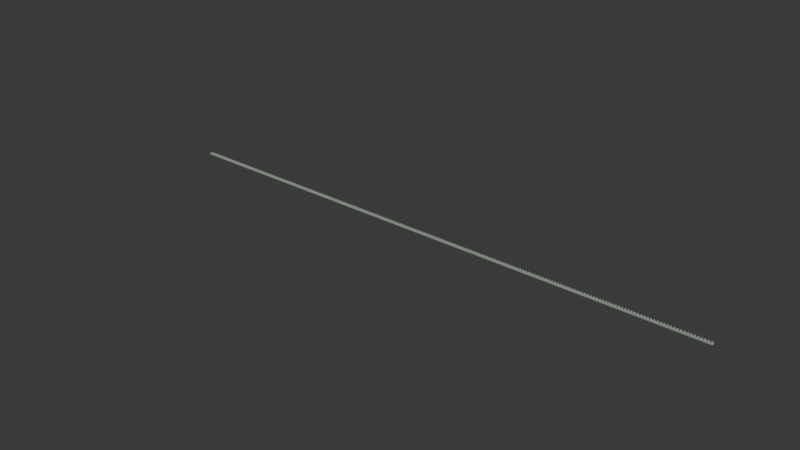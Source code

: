 # Source: BeltCreation.blend  (saved by Blender 4.1.24; exported with 4.5.12 LTS)
import bpy
from mathutils import Matrix  # noqa: F401  (used for matrix-valued properties, if any)

bpy.ops.wm.read_factory_settings(use_empty=True)
scene = bpy.context.scene
scene.name = 'Scene'

# ---- collections
col_collection = bpy.data.collections.new('Collection'); scene.collection.children.link(col_collection)

# ---- materials (node trees are filled in below, after node groups)
mat_c_0 = bpy.data.materials.new('c_0')
mat_c_0.surface_render_method = 'BLENDED'
mat_c_0.blend_method = 'BLEND'
mat_c_0.use_transparency_overlap = False
mat_c_0.show_transparent_back = False
mat_c_0.use_transparent_shadow = False
mat_c_0.diffuse_color = (0.5608, 0.6863, 0.5608, 1.0)
mat_c_0.roughness = 0.8

# ---- material node trees
mat_c_0.use_nodes = True; mat_c_0.node_tree.nodes.clear()
_N = mat_c_0.node_tree.nodes; _L = mat_c_0.node_tree.links
n0 = _N.new('ShaderNodeBsdfPrincipled'); n0.name = 'Principled BSDF'; n0.location = (0, 300)
n0.inputs[0].default_value = (0.5608, 0.6863, 0.5608, 1.0)
n0.inputs[2].default_value = 0.8
n0.inputs[4].default_value = 0.5
n0.inputs[13].default_value = 0.8
n1 = _N.new('ShaderNodeOutputMaterial'); n1.name = 'Material Output'; n1.location = (280, 300)
_L.new(n0.outputs[0], n1.inputs[0])
n1.is_active_output = True

# ---- world
world_world = bpy.data.worlds.new('World'); scene.world = world_world
world_world.use_nodes = True; world_world.node_tree.nodes.clear()
_N = world_world.node_tree.nodes; _L = world_world.node_tree.links
n0 = _N.new('ShaderNodeOutputWorld'); n0.name = 'World Output'; n0.location = (300, 300)
n1 = _N.new('ShaderNodeBackground'); n1.name = 'Background'; n1.location = (10, 300)
n1.inputs[0].default_value = (0.05088, 0.05088, 0.05088, 1.0)
_L.new(n1.outputs[0], n0.inputs[0])
n0.is_active_output = True
world_world.color = (0.05088, 0.05088, 0.05088)
world_world.use_sun_shadow = False
world_world.sun_shadow_jitter_overblur = 0.0

# ---- meshes
me_profile_surface = bpy.data.meshes.new('Profile\\Surface')
me_profile_surface.from_pydata([(-3.22, 2.201, 2.0), (-3.258, 1.915, 2.0), (-3.292, 1.572, 2.0), (-3.316, 1.229, 2.0), (-3.329, 0.8844, 2.0), (-3.346, 0.7298, 2.0), (-3.389, 0.5804, 2.0), (-3.458, 0.4406, 2.0), (-3.549, 0.3145, 2.0), (-3.66, 0.2058, 2.0), (-3.788, 0.1178, 2.0), (-3.929, 0.05301, 2.0), (-4.08, 0.01335, 2.0), (-4.235, 0.0, 2.0), (-5.5, 0.0, 2.0), (-5.5, -2.244, 2.0), (5.5, -2.244, 2.0), (5.5, 0.0, 2.0), (4.235, 0.0, 2.0), (4.08, 0.01335, 2.0), (3.929, 0.05301, 2.0), (3.788, 0.1178, 2.0), (3.66, 0.2058, 2.0), (3.549, 0.3145, 2.0), (3.458, 0.4406, 2.0), (3.389, 0.5804, 2.0), (3.346, 0.7298, 2.0), (3.329, 0.8844, 2.0), (3.316, 1.229, 2.0), (3.292, 1.572, 2.0), (3.258, 1.915, 2.0), (3.22, 2.201, 2.0), (3.157, 2.483, 2.0), (3.071, 2.758, 2.0), (2.961, 3.025, 2.0), (2.83, 3.281, 2.0), (2.677, 3.526, 2.0), (2.504, 3.757, 2.0), (2.312, 3.972, 2.0), (2.102, 4.17, 2.0), (1.877, 4.35, 2.0), (1.637, 4.51, 2.0), (1.384, 4.649, 2.0), (1.12, 4.766, 2.0), (0.8478, 4.86, 2.0), (0.5682, 4.931, 2.0), (0.2836, 4.977, 2.0), (0.1894, 4.989, 2.0), (0.09484, 4.996, 2.0), (-1.105e-15, 5.0, 2.0), (-0.09484, 4.996, 2.0), (-0.1894, 4.989, 2.0), (-0.2836, 4.977, 2.0), (-0.5682, 4.931, 2.0), (-0.8478, 4.86, 2.0), (-1.12, 4.766, 2.0), (-1.384, 4.649, 2.0), (-1.637, 4.51, 2.0), (-1.877, 4.35, 2.0), (-2.102, 4.17, 2.0), (-2.312, 3.972, 2.0), (-2.504, 3.757, 2.0), (-2.677, 3.526, 2.0), (-2.83, 3.281, 2.0), (-2.961, 3.025, 2.0), (-3.071, 2.758, 2.0), (-3.157, 2.483, 2.0), (-3.22, 2.201, -8.0), (-3.258, 1.915, -8.0), (-3.292, 1.572, -8.0), (-3.316, 1.229, -8.0), (-3.329, 0.8844, -8.0), (-3.346, 0.7298, -8.0), (-3.389, 0.5804, -8.0), (-3.458, 0.4406, -8.0), (-3.549, 0.3145, -8.0), (-3.66, 0.2058, -8.0), (-3.788, 0.1178, -8.0), (-3.929, 0.05301, -8.0), (-4.08, 0.01335, -8.0), (-4.235, 7.55e-07, -8.0), (-5.5, 7.55e-07, -8.0), (-5.5, -2.244, -8.0), (5.5, -2.244, -8.0), (5.5, 7.55e-07, -8.0), (4.235, 7.55e-07, -8.0), (4.08, 0.01335, -8.0), (3.929, 0.05301, -8.0), (3.788, 0.1178, -8.0), (3.66, 0.2058, -8.0), (3.549, 0.3145, -8.0), (3.458, 0.4406, -8.0), (3.389, 0.5804, -8.0), (3.346, 0.7298, -8.0), (3.329, 0.8844, -8.0), (3.316, 1.229, -8.0), (3.292, 1.572, -8.0), (3.258, 1.915, -8.0), (3.22, 2.201, -8.0), (3.157, 2.483, -8.0), (3.071, 2.758, -8.0), (2.961, 3.025, -8.0), (2.83, 3.281, -8.0), (2.677, 3.526, -8.0), (2.504, 3.757, -8.0), (2.312, 3.972, -8.0), (2.102, 4.17, -8.0), (1.877, 4.35, -8.0), (1.637, 4.51, -8.0), (1.384, 4.649, -8.0), (1.12, 4.766, -8.0), (0.8478, 4.86, -8.0), (0.5682, 4.931, -8.0), (0.2836, 4.977, -8.0), (0.1894, 4.989, -8.0), (0.09484, 4.996, -8.0), (-1.105e-15, 5.0, -8.0), (-0.09484, 4.996, -8.0), (-0.1894, 4.989, -8.0), (-0.2836, 4.977, -8.0), (-0.5682, 4.931, -8.0), (-0.8478, 4.86, -8.0), (-1.12, 4.766, -8.0), (-1.384, 4.649, -8.0), (-1.637, 4.51, -8.0), (-1.877, 4.35, -8.0), (-2.102, 4.17, -8.0), (-2.312, 3.972, -8.0), (-2.504, 3.757, -8.0), (-2.677, 3.526, -8.0), (-2.83, 3.281, -8.0), (-2.961, 3.025, -8.0), (-3.071, 2.758, -8.0), (-3.157, 2.483, -8.0)], [], [(15, 9, 16), (9, 22, 16), (9, 8, 22), (8, 23, 22), (8, 7, 23), (7, 24, 23), (7, 6, 24), (6, 25, 24), (6, 5, 25), (5, 26, 25), (5, 4, 26), (4, 27, 26), (4, 3, 27), (3, 28, 27), (3, 2, 28), (2, 29, 28), (2, 1, 29), (1, 30, 29), (1, 0, 30), (0, 31, 30), (0, 66, 31), (66, 32, 31), (66, 65, 32), (65, 33, 32), (65, 64, 33), (64, 34, 33), (64, 63, 34), (63, 35, 34), (63, 62, 35), (62, 36, 35), (62, 61, 36), (61, 37, 36), (61, 60, 37), (60, 38, 37), (60, 59, 38), (59, 39, 38), (59, 58, 39), (58, 40, 39), (58, 57, 40), (57, 41, 40), (57, 56, 41), (56, 42, 41), (56, 55, 42), (55, 43, 42), (55, 54, 43), (54, 44, 43), (54, 53, 44), (53, 45, 44), (53, 52, 45), (52, 46, 45), (52, 51, 46), (51, 47, 46), (51, 50, 47), (50, 48, 47), (50, 49, 48), (9, 15, 10), (15, 11, 10), (15, 12, 11), (12, 15, 13), (15, 14, 13), (17, 16, 18), (16, 19, 18), (16, 20, 19), (20, 16, 21), (16, 22, 21), (82, 83, 76), (76, 83, 89), (76, 89, 75), (75, 89, 90), (75, 90, 74), (74, 90, 91), (74, 91, 73), (73, 91, 92), (73, 92, 72), (72, 92, 93), (72, 93, 71), (71, 93, 94), (71, 94, 70), (70, 94, 95), (70, 95, 69), (69, 95, 96), (69, 96, 68), (68, 96, 97), (68, 97, 67), (67, 97, 98), (67, 98, 133), (133, 98, 99), (133, 99, 132), (132, 99, 100), (132, 100, 131), (131, 100, 101), (131, 101, 130), (130, 101, 102), (130, 102, 129), (129, 102, 103), (129, 103, 128), (128, 103, 104), (128, 104, 127), (127, 104, 105), (127, 105, 126), (126, 105, 106), (126, 106, 125), (125, 106, 107), (125, 107, 124), (124, 107, 108), (124, 108, 123), (123, 108, 109), (123, 109, 122), (122, 109, 110), (122, 110, 121), (121, 110, 111), (121, 111, 120), (120, 111, 112), (120, 112, 119), (119, 112, 113), (119, 113, 118), (118, 113, 114), (118, 114, 117), (117, 114, 115), (117, 115, 116), (76, 77, 82), (82, 77, 78), (82, 78, 79), (79, 80, 82), (82, 80, 81), (84, 85, 83), (83, 85, 86), (83, 86, 87), (87, 88, 83), (83, 88, 89), (59, 60, 127, 126), (48, 49, 116, 115), (42, 43, 110, 109), (6, 7, 74, 73), (21, 22, 89, 88), (44, 45, 112, 111), (8, 9, 76, 75), (29, 30, 97, 96), (46, 47, 114, 113), (10, 11, 78, 77), (50, 51, 118, 117), (23, 24, 91, 90), (12, 13, 80, 79), (52, 53, 120, 119), (24, 25, 92, 91), (16, 17, 84, 83), (14, 15, 82, 81), (54, 55, 122, 121), (31, 32, 99, 98), (35, 36, 103, 102), (20, 21, 88, 87), (64, 65, 132, 131), (33, 34, 101, 100), (56, 57, 124, 123), (22, 23, 90, 89), (26, 27, 94, 93), (37, 38, 105, 104), (18, 19, 86, 85), (28, 29, 96, 95), (39, 40, 107, 106), (58, 59, 126, 125), (63, 64, 131, 130), (49, 50, 117, 116), (41, 42, 109, 108), (1, 2, 69, 68), (30, 31, 98, 97), (43, 44, 111, 110), (3, 4, 71, 70), (62, 63, 130, 129), (5, 6, 73, 72), (51, 52, 119, 118), (45, 46, 113, 112), (7, 8, 75, 74), (47, 48, 115, 114), (9, 10, 77, 76), (11, 12, 79, 78), (53, 54, 121, 120), (13, 14, 81, 80), (66, 0, 67, 133), (61, 62, 129, 128), (55, 56, 123, 122), (25, 26, 93, 92), (32, 33, 100, 99), (57, 58, 125, 124), (15, 16, 83, 82), (34, 35, 102, 101), (0, 1, 68, 67), (17, 18, 85, 84), (65, 66, 133, 132), (36, 37, 104, 103), (2, 3, 70, 69), (60, 61, 128, 127), (38, 39, 106, 105), (4, 5, 72, 71), (19, 20, 87, 86), (27, 28, 95, 94), (40, 41, 108, 107)])
_uv = me_profile_surface.uv_layers.new(name='UVMap')
_uv.uv.foreach_set('vector', [-0.0055, -0.002244, -0.00366, 0.0002058, 0.0055, -0.002244, -0.00366, 0.0002058, 0.00366, 0.0002058, 0.0055, -0.002244, -0.00366, 0.0002058, -0.003549, 0.0003145, 0.00366, 0.0002058, -0.003549, 0.0003145, 0.003549, 0.0003145, 0.00366, 0.0002058, -0.003549, 0.0003145, -0.003458, 0.0004406, 0.003549, 0.0003145, -0.003458, 0.0004406, 0.003458, 0.0004406, 0.003549, 0.0003145, -0.003458, 0.0004406, -0.003389, 0.0005804, 0.003458, 0.0004406, -0.003389, 0.0005804, 0.003389, 0.0005804, 0.003458, 0.0004406, -0.003389, 0.0005804, -0.003346, 0.0007298, 0.003389, 0.0005804, -0.003346, 0.0007298, 0.003346, 0.0007298, 0.003389, 0.0005804, -0.003346, 0.0007298, -0.003329, 0.0008844, 0.003346, 0.0007298, -0.003329, 0.0008844, 0.003329, 0.0008844, 0.003346, 0.0007298, -0.003329, 0.0008844, -0.003316, 0.001229, 0.003329, 0.0008844, -0.003316, 0.001229, 0.003316, 0.001229, 0.003329, 0.0008844, -0.003316, 0.001229, -0.003292, 0.001572, 0.003316, 0.001229, -0.003292, 0.001572, 0.003292, 0.001572, 0.003316, 0.001229, -0.003292, 0.001572, -0.003258, 0.001915, 0.003292, 0.001572, -0.003258, 0.001915, 0.003258, 0.001915, 0.003292, 0.001572, -0.003258, 0.001915, -0.00322, 0.002201, 0.003258, 0.001915, -0.00322, 0.002201, 0.00322, 0.002201, 0.003258, 0.001915, -0.00322, 0.002201, -0.003157, 0.002483, 0.00322, 0.002201, -0.003157, 0.002483, 0.003157, 0.002483, 0.00322, 0.002201, -0.003157, 0.002483, -0.003071, 0.002758, 0.003157, 0.002483, -0.003071, 0.002758, 0.003071, 0.002758, 0.003157, 0.002483, -0.003071, 0.002758, -0.002961, 0.003025, 0.003071, 0.002758, -0.002961, 0.003025, 0.002961, 0.003025, 0.003071, 0.002758, -0.002961, 0.003025, -0.00283, 0.003281, 0.002961, 0.003025, -0.00283, 0.003281, 0.00283, 0.003281, 0.002961, 0.003025, -0.00283, 0.003281, -0.002677, 0.003526, 0.00283, 0.003281, -0.002677, 0.003526, 0.002677, 0.003526, 0.00283, 0.003281, -0.002677, 0.003526, -0.002504, 0.003757, 0.002677, 0.003526, -0.002504, 0.003757, 0.002504, 0.003757, 0.002677, 0.003526, -0.002504, 0.003757, -0.002312, 0.003972, 0.002504, 0.003757, -0.002312, 0.003972, 0.002312, 0.003972, 0.002504, 0.003757, -0.002312, 0.003972, -0.002102, 0.00417, 0.002312, 0.003972, -0.002102, 0.00417, 0.002102, 0.00417, 0.002312, 0.003972, -0.002102, 0.00417, -0.001877, 0.00435, 0.002102, 0.00417, -0.001877, 0.00435, 0.001877, 0.00435, 0.002102, 0.00417, -0.001877, 0.00435, -0.001637, 0.00451, 0.001877, 0.00435, -0.001637, 0.00451, 0.001637, 0.00451, 0.001877, 0.00435, -0.001637, 0.00451, -0.001384, 0.004649, 0.001637, 0.00451, -0.001384, 0.004649, 0.001384, 0.004649, 0.001637, 0.00451, -0.001384, 0.004649, -0.00112, 0.004766, 0.001384, 0.004649, -0.00112, 0.004766, 0.00112, 0.004766, 0.001384, 0.004649, -0.00112, 0.004766, -0.0008478, 0.00486, 0.00112, 0.004766, -0.0008478, 0.00486, 0.0008478, 0.00486, 0.00112, 0.004766, -0.0008478, 0.00486, -0.0005682, 0.004931, 0.0008478, 0.00486, -0.0005682, 0.004931, 0.0005682, 0.004931, 0.0008478, 0.00486, -0.0005682, 0.004931, -0.0002836, 0.004977, 0.0005682, 0.004931, -0.0002836, 0.004977, 0.0002836, 0.004977, 0.0005682, 0.004931, -0.0002836, 0.004977, -0.0001894, 0.004989, 0.0002836, 0.004977, -0.0001894, 0.004989, 0.0001894, 0.004989, 0.0002836, 0.004977, -0.0001894, 0.004989, -9.484e-05, 0.004996, 0.0001894, 0.004989, -9.484e-05, 0.004996, 9.484e-05, 0.004996, 0.0001894, 0.004989, -9.484e-05, 0.004996, -1.105e-18, 0.005, 9.484e-05, 0.004996, -0.00366, 0.0002058, -0.0055, -0.002244, -0.003788, 0.0001178, -0.0055, -0.002244, -0.003929, 5.301e-05, -0.003788, 0.0001178, -0.0055, -0.002244, -0.00408, 1.335e-05, -0.003929, 5.301e-05, -0.00408, 1.335e-05, -0.0055, -0.002244, -0.004235, 0.0, -0.0055, -0.002244, -0.0055, 0.0, -0.004235, 0.0, 0.0055, 0.0, 0.0055, -0.002244, 0.004235, 0.0, 0.0055, -0.002244, 0.00408, 1.335e-05, 0.004235, 0.0, 0.0055, -0.002244, 0.003929, 5.301e-05, 0.00408, 1.335e-05, 0.003929, 5.301e-05, 0.0055, -0.002244, 0.003788, 0.0001178, 0.0055, -0.002244, 0.00366, 0.0002058, 0.003788, 0.0001178, -0.0055, -0.002244, 0.0055, -0.002244, -0.00366, 0.0002058, -0.00366, 0.0002058, 0.0055, -0.002244, 0.00366, 0.0002058, -0.00366, 0.0002058, 0.00366, 0.0002058, -0.003549, 0.0003145, -0.003549, 0.0003145, 0.00366, 0.0002058, 0.003549, 0.0003145, -0.003549, 0.0003145, 0.003549, 0.0003145, -0.003458, 0.0004406, -0.003458, 0.0004406, 0.003549, 0.0003145, 0.003458, 0.0004406, -0.003458, 0.0004406, 0.003458, 0.0004406, -0.003389, 0.0005804, -0.003389, 0.0005804, 0.003458, 0.0004406, 0.003389, 0.0005804, -0.003389, 0.0005804, 0.003389, 0.0005804, -0.003346, 0.0007298, -0.003346, 0.0007298, 0.003389, 0.0005804, 0.003346, 0.0007298, -0.003346, 0.0007298, 0.003346, 0.0007298, -0.003329, 0.0008844, -0.003329, 0.0008844, 0.003346, 0.0007298, 0.003329, 0.0008844, -0.003329, 0.0008844, 0.003329, 0.0008844, -0.003316, 0.001229, -0.003316, 0.001229, 0.003329, 0.0008844, 0.003316, 0.001229, -0.003316, 0.001229, 0.003316, 0.001229, -0.003292, 0.001572, -0.003292, 0.001572, 0.003316, 0.001229, 0.003292, 0.001572, -0.003292, 0.001572, 0.003292, 0.001572, -0.003258, 0.001915, -0.003258, 0.001915, 0.003292, 0.001572, 0.003258, 0.001915, -0.003258, 0.001915, 0.003258, 0.001915, -0.00322, 0.002201, -0.00322, 0.002201, 0.003258, 0.001915, 0.00322, 0.002201, -0.00322, 0.002201, 0.00322, 0.002201, -0.003157, 0.002483, -0.003157, 0.002483, 0.00322, 0.002201, 0.003157, 0.002483, -0.003157, 0.002483, 0.003157, 0.002483, -0.003071, 0.002758, -0.003071, 0.002758, 0.003157, 0.002483, 0.003071, 0.002758, -0.003071, 0.002758, 0.003071, 0.002758, -0.002961, 0.003025, -0.002961, 0.003025, 0.003071, 0.002758, 0.002961, 0.003025, -0.002961, 0.003025, 0.002961, 0.003025, -0.00283, 0.003281, -0.00283, 0.003281, 0.002961, 0.003025, 0.00283, 0.003281, -0.00283, 0.003281, 0.00283, 0.003281, -0.002677, 0.003526, -0.002677, 0.003526, 0.00283, 0.003281, 0.002677, 0.003526, -0.002677, 0.003526, 0.002677, 0.003526, -0.002504, 0.003757, -0.002504, 0.003757, 0.002677, 0.003526, 0.002504, 0.003757, -0.002504, 0.003757, 0.002504, 0.003757, -0.002312, 0.003972, -0.002312, 0.003972, 0.002504, 0.003757, 0.002312, 0.003972, -0.002312, 0.003972, 0.002312, 0.003972, -0.002102, 0.00417, -0.002102, 0.00417, 0.002312, 0.003972, 0.002102, 0.00417, -0.002102, 0.00417, 0.002102, 0.00417, -0.001877, 0.00435, -0.001877, 0.00435, 0.002102, 0.00417, 0.001877, 0.00435, -0.001877, 0.00435, 0.001877, 0.00435, -0.001637, 0.00451, -0.001637, 0.00451, 0.001877, 0.00435, 0.001637, 0.00451, -0.001637, 0.00451, 0.001637, 0.00451, -0.001384, 0.004649, -0.001384, 0.004649, 0.001637, 0.00451, 0.001384, 0.004649, -0.001384, 0.004649, 0.001384, 0.004649, -0.00112, 0.004766, -0.00112, 0.004766, 0.001384, 0.004649, 0.00112, 0.004766, -0.00112, 0.004766, 0.00112, 0.004766, -0.0008478, 0.00486, -0.0008478, 0.00486, 0.00112, 0.004766, 0.0008478, 0.00486, -0.0008478, 0.00486, 0.0008478, 0.00486, -0.0005682, 0.004931, -0.0005682, 0.004931, 0.0008478, 0.00486, 0.0005682, 0.004931, -0.0005682, 0.004931, 0.0005682, 0.004931, -0.0002836, 0.004977, -0.0002836, 0.004977, 0.0005682, 0.004931, 0.0002836, 0.004977, -0.0002836, 0.004977, 0.0002836, 0.004977, -0.0001894, 0.004989, -0.0001894, 0.004989, 0.0002836, 0.004977, 0.0001894, 0.004989, -0.0001894, 0.004989, 0.0001894, 0.004989, -9.484e-05, 0.004996, -9.484e-05, 0.004996, 0.0001894, 0.004989, 9.484e-05, 0.004996, -9.484e-05, 0.004996, 9.484e-05, 0.004996, -1.105e-18, 0.005, -0.00366, 0.0002058, -0.003788, 0.0001178, -0.0055, -0.002244, -0.0055, -0.002244, -0.003788, 0.0001178, -0.003929, 5.301e-05, -0.0055, -0.002244, -0.003929, 5.301e-05, -0.00408, 1.335e-05, -0.00408, 1.335e-05, -0.004235, 0.0, -0.0055, -0.002244, -0.0055, -0.002244, -0.004235, 0.0, -0.0055, 0.0, 0.0055, 0.0, 0.004235, 0.0, 0.0055, -0.002244, 0.0055, -0.002244, 0.004235, 0.0, 0.00408, 1.335e-05, 0.0055, -0.002244, 0.00408, 1.335e-05, 0.003929, 5.301e-05, 0.003929, 5.301e-05, 0.003788, 0.0001178, 0.0055, -0.002244, 0.0055, -0.002244, 0.003788, 0.0001178, 0.00366, 0.0002058, -0.002102, 0.00417, -0.002312, 0.003972, -0.002312, 0.003972, -0.002102, 0.00417, 9.484e-05, 0.004996, -1.105e-18, 0.005, -1.105e-18, 0.005, 9.484e-05, 0.004996, 0.001384, 0.004649, 0.00112, 0.004766, 0.00112, 0.004766, 0.001384, 0.004649, -0.003389, 0.0005804, -0.003458, 0.0004406, -0.003458, 0.0004406, -0.003389, 0.0005804, 0.003788, 0.0001178, 0.00366, 0.0002058, 0.00366, 0.0002058, 0.003788, 0.0001178, 0.0008478, 0.00486, 0.0005682, 0.004931, 0.0005682, 0.004931, 0.0008478, 0.00486, -0.003549, 0.0003145, -0.00366, 0.0002058, -0.00366, 0.0002058, -0.003549, 0.0003145, 0.003292, 0.001572, 0.003258, 0.001915, 0.003258, 0.001915, 0.003292, 0.001572, 0.0002836, 0.004977, 0.0001894, 0.004989, 0.0001894, 0.004989, 0.0002836, 0.004977, -0.003788, 0.0001178, -0.003929, 5.301e-05, -0.003929, 5.301e-05, -0.003788, 0.0001178, -9.484e-05, 0.004996, -0.0001894, 0.004989, -0.0001894, 0.004989, -9.484e-05, 0.004996, 0.003549, 0.0003145, 0.003458, 0.0004406, 0.003458, 0.0004406, 0.003549, 0.0003145, -0.00408, 1.335e-05, -0.004235, 0.0, -0.004235, 0.0, -0.00408, 1.335e-05, -0.0002836, 0.004977, -0.0005682, 0.004931, -0.0005682, 0.004931, -0.0002836, 0.004977, 0.003458, 0.0004406, 0.003389, 0.0005804, 0.003389, 0.0005804, 0.003458, 0.0004406, 0.0055, -0.002244, 0.0055, 0.0, 0.0055, 0.0, 0.0055, -0.002244, -0.0055, 0.0, -0.0055, -0.002244, -0.0055, -0.002244, -0.0055, 0.0, -0.0008478, 0.00486, -0.00112, 0.004766, -0.00112, 0.004766, -0.0008478, 0.00486, 0.00322, 0.002201, 0.003157, 0.002483, 0.003157, 0.002483, 0.00322, 0.002201, 0.00283, 0.003281, 0.002677, 0.003526, 0.002677, 0.003526, 0.00283, 0.003281, 0.003929, 5.301e-05, 0.003788, 0.0001178, 0.003788, 0.0001178, 0.003929, 5.301e-05, -0.002961, 0.003025, -0.003071, 0.002758, -0.003071, 0.002758, -0.002961, 0.003025, 0.003071, 0.002758, 0.002961, 0.003025, 0.002961, 0.003025, 0.003071, 0.002758, -0.001384, 0.004649, -0.001637, 0.00451, -0.001637, 0.00451, -0.001384, 0.004649, 0.00366, 0.0002058, 0.003549, 0.0003145, 0.003549, 0.0003145, 0.00366, 0.0002058, 0.003346, 0.0007298, 0.003329, 0.0008844, 0.003329, 0.0008844, 0.003346, 0.0007298, 0.002504, 0.003757, 0.002312, 0.003972, 0.002312, 0.003972, 0.002504, 0.003757, 0.004235, 0.0, 0.00408, 1.335e-05, 0.00408, 1.335e-05, 0.004235, 0.0, 0.003316, 0.001229, 0.003292, 0.001572, 0.003292, 0.001572, 0.003316, 0.001229, 0.002102, 0.00417, 0.001877, 0.00435, 0.001877, 0.00435, 0.002102, 0.00417, -0.001877, 0.00435, -0.002102, 0.00417, -0.002102, 0.00417, -0.001877, 0.00435, -0.00283, 0.003281, -0.002961, 0.003025, -0.002961, 0.003025, -0.00283, 0.003281, -1.105e-18, 0.005, -9.484e-05, 0.004996, -9.484e-05, 0.004996, -1.105e-18, 0.005, 0.001637, 0.00451, 0.001384, 0.004649, 0.001384, 0.004649, 0.001637, 0.00451, -0.003258, 0.001915, -0.003292, 0.001572, -0.003292, 0.001572, -0.003258, 0.001915, 0.003258, 0.001915, 0.00322, 0.002201, 0.00322, 0.002201, 0.003258, 0.001915, 0.00112, 0.004766, 0.0008478, 0.00486, 0.0008478, 0.00486, 0.00112, 0.004766, -0.003316, 0.001229, -0.003329, 0.0008844, -0.003329, 0.0008844, -0.003316, 0.001229, -0.002677, 0.003526, -0.00283, 0.003281, -0.00283, 0.003281, -0.002677, 0.003526, -0.003346, 0.0007298, -0.003389, 0.0005804, -0.003389, 0.0005804, -0.003346, 0.0007298, -0.0001894, 0.004989, -0.0002836, 0.004977, -0.0002836, 0.004977, -0.0001894, 0.004989, 0.0005682, 0.004931, 0.0002836, 0.004977, 0.0002836, 0.004977, 0.0005682, 0.004931, -0.003458, 0.0004406, -0.003549, 0.0003145, -0.003549, 0.0003145, -0.003458, 0.0004406, 0.0001894, 0.004989, 9.484e-05, 0.004996, 9.484e-05, 0.004996, 0.0001894, 0.004989, -0.00366, 0.0002058, -0.003788, 0.0001178, -0.003788, 0.0001178, -0.00366, 0.0002058, -0.003929, 5.301e-05, -0.00408, 1.335e-05, -0.00408, 1.335e-05, -0.003929, 5.301e-05, -0.0005682, 0.004931, -0.0008478, 0.00486, -0.0008478, 0.00486, -0.0005682, 0.004931, -0.004235, 0.0, -0.0055, 0.0, -0.0055, 0.0, -0.004235, 0.0, -0.003157, 0.002483, -0.00322, 0.002201, -0.00322, 0.002201, -0.003157, 0.002483, -0.002504, 0.003757, -0.002677, 0.003526, -0.002677, 0.003526, -0.002504, 0.003757, -0.00112, 0.004766, -0.001384, 0.004649, -0.001384, 0.004649, -0.00112, 0.004766, 0.003389, 0.0005804, 0.003346, 0.0007298, 0.003346, 0.0007298, 0.003389, 0.0005804, 0.003157, 0.002483, 0.003071, 0.002758, 0.003071, 0.002758, 0.003157, 0.002483, -0.001637, 0.00451, -0.001877, 0.00435, -0.001877, 0.00435, -0.001637, 0.00451, -0.0055, -0.002244, 0.0055, -0.002244, 0.0055, -0.002244, -0.0055, -0.002244, 0.002961, 0.003025, 0.00283, 0.003281, 0.00283, 0.003281, 0.002961, 0.003025, -0.00322, 0.002201, -0.003258, 0.001915, -0.003258, 0.001915, -0.00322, 0.002201, 0.0055, 0.0, 0.004235, 0.0, 0.004235, 0.0, 0.0055, 0.0, -0.003071, 0.002758, -0.003157, 0.002483, -0.003157, 0.002483, -0.003071, 0.002758, 0.002677, 0.003526, 0.002504, 0.003757, 0.002504, 0.003757, 0.002677, 0.003526, -0.003292, 0.001572, -0.003316, 0.001229, -0.003316, 0.001229, -0.003292, 0.001572, -0.002312, 0.003972, -0.002504, 0.003757, -0.002504, 0.003757, -0.002312, 0.003972, 0.002312, 0.003972, 0.002102, 0.00417, 0.002102, 0.00417, 0.002312, 0.003972, -0.003329, 0.0008844, -0.003346, 0.0007298, -0.003346, 0.0007298, -0.003329, 0.0008844, 0.00408, 1.335e-05, 0.003929, 5.301e-05, 0.003929, 5.301e-05, 0.00408, 1.335e-05, 0.003329, 0.0008844, 0.003316, 0.001229, 0.003316, 0.001229, 0.003329, 0.0008844, 0.001877, 0.00435, 0.001637, 0.00451, 0.001637, 0.00451, 0.001877, 0.00435])
me_profile_surface.materials.append(mat_c_0)
me_profile_surface.update()
me_profile_surface.normals_split_custom_set([tuple(v) for v in zip(*[iter([0.0, 0.0, -1.0, 0.0, 0.0, -1.0, 0.0, 0.0, -1.0, 0.0, 0.0, -1.0, 0.0, 0.0, -1.0, 0.0, 0.0, -1.0, 0.0, 0.0, -1.0, 0.0, 0.0, -1.0, 0.0, 0.0, -1.0, 0.0, 0.0, -1.0, 0.0, 0.0, -1.0, 0.0, 0.0, -1.0, 0.0, 0.0, -1.0, 0.0, 0.0, -1.0, 0.0, 0.0, -1.0, 0.0, 0.0, -1.0, 0.0, 0.0, -1.0, 0.0, 0.0, -1.0, 0.0, 0.0, -1.0, 0.0, 0.0, -1.0, 0.0, 0.0, -1.0, 0.0, 0.0, -1.0, 0.0, 0.0, -1.0, 0.0, 0.0, -1.0, 0.0, 0.0, -1.0, 0.0, 0.0, -1.0, 0.0, 0.0, -1.0, 0.0, 0.0, -1.0, 0.0, 0.0, -1.0, 0.0, 0.0, -1.0, 0.0, 0.0, -1.0, 0.0, 0.0, -1.0, 0.0, 0.0, -1.0, 0.0, 0.0, -1.0, 0.0, 0.0, -1.0, 0.0, 0.0, -1.0, 0.0, 0.0, -1.0, 0.0, 0.0, -1.0, 0.0, 0.0, -1.0, 0.0, 0.0, -1.0, 0.0, 0.0, -1.0, 0.0, 0.0, -1.0, 0.0, 0.0, -1.0, 0.0, 0.0, -1.0, 0.0, 0.0, -1.0, 0.0, 0.0, -1.0, 0.0, 0.0, -1.0, 0.0, 0.0, -1.0, 0.0, 0.0, -1.0, 0.0, 0.0, -1.0, 0.0, 0.0, -1.0, 0.0, 0.0, -1.0, 0.0, 0.0, -1.0, 0.0, 0.0, -1.0, 0.0, 0.0, -1.0, 0.0, 0.0, -1.0, 0.0, 0.0, -1.0, 0.0, 0.0, -1.0, 0.0, 0.0, -1.0, 0.0, 0.0, -1.0, 0.0, 0.0, -1.0, 0.0, 0.0, -1.0, 0.0, 0.0, -1.0, 0.0, 0.0, -1.0, 0.0, 0.0, -1.0, 0.0, 0.0, -1.0, 0.0, 0.0, -1.0, 0.0, 0.0, -1.0, 0.0, 0.0, -1.0, 0.0, 0.0, -1.0, 0.0, 0.0, -1.0, 0.0, 0.0, -1.0, 0.0, 0.0, -1.0, 0.0, 0.0, -1.0, 0.0, 0.0, -1.0, 0.0, 0.0, -1.0, 0.0, 0.0, -1.0, 0.0, 0.0, -1.0, 0.0, 0.0, -1.0, 0.0, 0.0, -1.0, 0.0, 0.0, -1.0, 0.0, 0.0, -1.0, 0.0, 0.0, -1.0, 0.0, 0.0, -1.0, 0.0, 0.0, -1.0, 0.0, 0.0, -1.0, 0.0, 0.0, -1.0, 0.0, 0.0, -1.0, 0.0, 0.0, -1.0, 0.0, 0.0, -1.0, 0.0, 0.0, -1.0, 0.0, 0.0, -1.0, 0.0, 0.0, -1.0, 0.0, 0.0, -1.0, 0.0, 0.0, -1.0, 0.0, 0.0, -1.0, 0.0, 0.0, -1.0, 0.0, 0.0, -1.0, 0.0, 0.0, -1.0, 0.0, 0.0, -1.0, 0.0, 0.0, -1.0, 0.0, 0.0, -1.0, 0.0, 0.0, -1.0, 0.0, 0.0, -1.0, 0.0, 0.0, -1.0, 0.0, 0.0, -1.0, 0.0, 0.0, -1.0, 0.0, 0.0, -1.0, 0.0, 0.0, -1.0, 0.0, 0.0, -1.0, 0.0, 0.0, -1.0, 0.0, 0.0, -1.0, 0.0, 0.0, -1.0, 0.0, 0.0, -1.0, 0.0, 0.0, -1.0, 0.0, 0.0, -1.0, 0.0, 0.0, -1.0, 0.0, 0.0, -1.0, 0.0, 0.0, -1.0, 0.0, 0.0, -1.0, 0.0, 0.0, -1.0, 0.0, 0.0, -1.0, 0.0, 0.0, -1.0, 0.0, 0.0, -1.0, 0.0, 0.0, -1.0, 0.0, 0.0, -1.0, 0.0, 0.0, -1.0, 0.0, 0.0, -1.0, 0.0, 0.0, -1.0, 0.0, 0.0, -1.0, 0.0, 0.0, -1.0, 0.0, 0.0, -1.0, 0.0, 0.0, -1.0, 0.0, 0.0, -1.0, 0.0, 0.0, -1.0, 0.0, 0.0, -1.0, 0.0, 0.0, -1.0, 0.0, 0.0, -1.0, 0.0, 0.0, -1.0, 0.0, 0.0, -1.0, 0.0, 0.0, -1.0, 0.0, 0.0, -1.0, 0.0, 0.0, -1.0, 0.0, 0.0, -1.0, 0.0, 0.0, -1.0, 0.0, 0.0, -1.0, 0.0, 0.0, -1.0, 0.0, 0.0, -1.0, 0.0, 0.0, -1.0, 0.0, 0.0, -1.0, 0.0, 0.0, -1.0, 0.0, 0.0, -1.0, 0.0, 0.0, -1.0, 0.0, 0.0, -1.0, 0.0, 0.0, -1.0, 0.0, 0.0, -1.0, 0.0, 0.0, -1.0, 0.0, 0.0, -1.0, 0.0, 0.0, -1.0, 0.0, 0.0, -1.0, 0.0, 0.0, -1.0, 0.0, 0.0, -1.0, 0.0, 0.0, -1.0, 0.0, 0.0, -1.0, 0.0, 0.0, -1.0, 0.0, 0.0, -1.0, 0.0, 0.0, -1.0, 0.0, 0.0, -1.0, 5.346e-07, 0.0, -1.0, 5.346e-07, 0.0, -1.0, 5.346e-07, 0.0, -1.0, -3.684e-07, 0.0, -1.0, -3.684e-07, 0.0, -1.0, -3.684e-07, 0.0, -1.0, 0.0, 0.0, -1.0, 0.0, 0.0, -1.0, 0.0, 0.0, -1.0, 0.0, 0.0, -1.0, 0.0, 0.0, -1.0, 0.0, 0.0, -1.0, 0.0, 0.0, -1.0, 0.0, 0.0, -1.0, 0.0, 0.0, -1.0, -7.77e-07, 0.0, -1.0, -7.77e-07, 0.0, -1.0, -7.77e-07, 0.0, -1.0, 3.684e-07, 0.0, -1.0, 3.684e-07, 0.0, -1.0, 3.684e-07, 0.0, -1.0, 0.0, 0.0, -1.0, 0.0, 0.0, -1.0, 0.0, 0.0, -1.0, -5.877e-07, 0.0, -1.0, -5.877e-07, 0.0, -1.0, -5.877e-07, 0.0, -1.0, 0.0, 0.0, 1.0, 0.0, 0.0, 1.0, 0.0, 0.0, 1.0, 0.0, 0.0, 1.0, 0.0, 0.0, 1.0, 0.0, 0.0, 1.0, 0.0, 0.0, 1.0, 0.0, 0.0, 1.0, 0.0, 0.0, 1.0, 0.0, 0.0, 1.0, 0.0, 0.0, 1.0, 0.0, 0.0, 1.0, 0.0, 0.0, 1.0, 0.0, 0.0, 1.0, 0.0, 0.0, 1.0, 0.0, 0.0, 1.0, 0.0, 0.0, 1.0, 0.0, 0.0, 1.0, 0.0, 0.0, 1.0, 0.0, 0.0, 1.0, 0.0, 0.0, 1.0, 0.0, 0.0, 1.0, 0.0, 0.0, 1.0, 0.0, 0.0, 1.0, 0.0, 0.0, 1.0, 0.0, 0.0, 1.0, 0.0, 0.0, 1.0, 0.0, 0.0, 1.0, 0.0, 0.0, 1.0, 0.0, 0.0, 1.0, 0.0, 0.0, 1.0, 0.0, 0.0, 1.0, 0.0, 0.0, 1.0, 0.0, 0.0, 1.0, 0.0, 0.0, 1.0, 0.0, 0.0, 1.0, 0.0, 0.0, 1.0, 0.0, 0.0, 1.0, 0.0, 0.0, 1.0, 0.0, 0.0, 1.0, 0.0, 0.0, 1.0, 0.0, 0.0, 1.0, 0.0, 0.0, 1.0, 0.0, 0.0, 1.0, 0.0, 0.0, 1.0, 0.0, 0.0, 1.0, 0.0, 0.0, 1.0, 0.0, 0.0, 1.0, 0.0, 0.0, 1.0, 0.0, 0.0, 1.0, 0.0, 0.0, 1.0, 0.0, 0.0, 1.0, 0.0, 0.0, 1.0, 0.0, 0.0, 1.0, 0.0, 0.0, 1.0, 0.0, 0.0, 1.0, 0.0, 0.0, 1.0, 0.0, 0.0, 1.0, 0.0, 0.0, 1.0, 0.0, 0.0, 1.0, 0.0, 0.0, 1.0, 0.0, 0.0, 1.0, 0.0, 0.0, 1.0, 0.0, 0.0, 1.0, 0.0, 0.0, 1.0, 0.0, 0.0, 1.0, 0.0, 0.0, 1.0, 0.0, 0.0, 1.0, 0.0, 0.0, 1.0, 0.0, 0.0, 1.0, 0.0, 0.0, 1.0, 0.0, 0.0, 1.0, 0.0, 0.0, 1.0, 0.0, 0.0, 1.0, 0.0, 0.0, 1.0, 0.0, 0.0, 1.0, 0.0, 0.0, 1.0, 0.0, 0.0, 1.0, 0.0, 0.0, 1.0, 0.0, 0.0, 1.0, 0.0, 0.0, 1.0, 0.0, 0.0, 1.0, 0.0, 0.0, 1.0, 0.0, 0.0, 1.0, 0.0, 0.0, 1.0, 0.0, 0.0, 1.0, 0.0, 0.0, 1.0, 0.0, 0.0, 1.0, 0.0, 0.0, 1.0, 0.0, 0.0, 1.0, 0.0, 0.0, 1.0, 0.0, 0.0, 1.0, 0.0, 0.0, 1.0, 0.0, 0.0, 1.0, 0.0, 0.0, 1.0, 0.0, 0.0, 1.0, 0.0, 0.0, 1.0, 0.0, 0.0, 1.0, 0.0, 0.0, 1.0, 0.0, 0.0, 1.0, 0.0, 0.0, 1.0, 0.0, 0.0, 1.0, 0.0, 0.0, 1.0, 0.0, 0.0, 1.0, 0.0, 0.0, 1.0, 0.0, 0.0, 1.0, 0.0, 0.0, 1.0, 0.0, 0.0, 1.0, 0.0, 0.0, 1.0, 0.0, 0.0, 1.0, 0.0, 0.0, 1.0, 0.0, 0.0, 1.0, 0.0, 0.0, 1.0, 0.0, 0.0, 1.0, 0.0, 0.0, 1.0, 0.0, 0.0, 1.0, 0.0, 0.0, 1.0, 0.0, 0.0, 1.0, 0.0, 0.0, 1.0, 0.0, 0.0, 1.0, 0.0, 0.0, 1.0, 0.0, 0.0, 1.0, 0.0, 0.0, 1.0, 0.0, 0.0, 1.0, 0.0, 0.0, 1.0, 0.0, 0.0, 1.0, 0.0, 0.0, 1.0, 0.0, 0.0, 1.0, 0.0, 0.0, 1.0, 0.0, 0.0, 1.0, 0.0, 0.0, 1.0, 0.0, 0.0, 1.0, 0.0, 0.0, 1.0, 0.0, 0.0, 1.0, 0.0, 0.0, 1.0, 0.0, 0.0, 1.0, 0.0, 0.0, 1.0, 0.0, 0.0, 1.0, 0.0, 0.0, 1.0, 0.0, 0.0, 1.0, 0.0, 0.0, 1.0, 0.0, 0.0, 1.0, 0.0, 0.0, 1.0, 0.0, 0.0, 1.0, 0.0, 0.0, 1.0, 0.0, 0.0, 1.0, 0.0, 0.0, 1.0, 0.0, 0.0, 1.0, 0.0, 0.0, 1.0, 0.0, 0.0, 1.0, 0.0, 0.0, 1.0, 0.0, 0.0, 1.0, 0.0, 0.0, 1.0, 0.0, 0.0, 1.0, 0.0, 0.0, 1.0, 0.0, 0.0, 1.0, 0.0, 0.0, 1.0, 0.0, 0.0, 1.0, 0.0, 0.0, 1.0, 0.0, 0.0, 1.0, 0.0, 0.0, 1.0, 0.0, 0.0, 1.0, 0.0, 0.0, 1.0, 0.0, 0.0, 1.0, 0.0, 0.0, 1.0, 0.0, 0.0, 1.0, 0.0, 0.0, 1.0, 0.0, 0.0, 1.0, 2.138e-06, 0.0, 1.0, 2.138e-06, 0.0, 1.0, 2.138e-06, 0.0, 1.0, -1.684e-06, 0.0, 1.0, -1.684e-06, 0.0, 1.0, -1.684e-06, 0.0, 1.0, 0.0, 0.0, 1.0, 0.0, 0.0, 1.0, 0.0, 0.0, 1.0, 0.0, 0.0, 1.0, 0.0, 0.0, 1.0, 0.0, 0.0, 1.0, 0.0, 0.0, 1.0, 0.0, 0.0, 1.0, 0.0, 0.0, 1.0, -3.108e-06, 0.0, 1.0, -3.108e-06, 0.0, 1.0, -3.108e-06, 0.0, 1.0, 1.684e-06, 0.0, 1.0, 1.684e-06, 0.0, 1.0, 1.684e-06, 0.0, 1.0, 0.0, 0.0, 1.0, 0.0, 0.0, 1.0, 0.0, 0.0, 1.0, -1.567e-06, 0.0, 1.0, -1.567e-06, 0.0, 1.0, -1.567e-06, 0.0, 1.0, 0.6871, -0.7266, -6.2e-08, 0.6871, -0.7266, -6.2e-08, 0.6871, -0.7266, -6.2e-08, 0.6871, -0.7266, -6.2e-08, -0.03331, -0.9994, -9.422e-08, -0.03331, -0.9994, -9.422e-08, -0.03331, -0.9994, -9.422e-08, -0.03331, -0.9994, -9.422e-08, -0.4057, -0.914, -8.266e-08, -0.4057, -0.914, -8.266e-08, -0.4057, -0.914, -8.266e-08, -0.4057, -0.914, -8.266e-08, 0.8989, -0.4382, -3.353e-08, 0.8989, -0.4382, -3.353e-08, 0.8989, -0.4382, -3.353e-08, 0.8989, -0.4382, -3.353e-08, -0.5659, -0.8244, -6.228e-08, -0.5659, -0.8244, -6.228e-08, -0.5659, -0.8244, -6.228e-08, -0.5659, -0.8244, -6.228e-08, -0.2453, -0.9694, -8.266e-08, -0.2453, -0.9694, -8.266e-08, -0.2453, -0.9694, -8.266e-08, -0.2453, -0.9694, -8.266e-08, 0.6986, -0.7155, -5.389e-08, 0.6986, -0.7155, -5.389e-08, 0.6986, -0.7155, -5.389e-08, 0.6986, -0.7155, -5.389e-08, -0.9951, -0.09869, -7.569e-09, -0.9951, -0.09869, -7.569e-09, -0.9951, -0.09869, -7.569e-09, -0.9951, -0.09869, -7.569e-09, -0.1222, -0.9925, -9.422e-08, -0.1222, -0.9925, -9.422e-08, -0.1222, -0.9925, -9.422e-08, -0.1222, -0.9925, -9.422e-08, 0.4166, -0.9091, -6.886e-08, 0.4166, -0.9091, -6.886e-08, 0.4166, -0.9091, -6.886e-08, 0.4166, -0.9091, -6.886e-08, 0.07785, -0.997, -9.422e-08, 0.07785, -0.997, -9.422e-08, 0.07785, -0.997, -9.422e-08, 0.07785, -0.997, -9.422e-08, -0.8107, -0.5855, -4.311e-08, -0.8107, -0.5855, -4.311e-08, -0.8107, -0.5855, -4.311e-08, -0.8107, -0.5855, -4.311e-08, 0.08583, -0.9963, -7.522e-08, 0.08583, -0.9963, -7.522e-08, 0.08583, -0.9963, -7.522e-08, 0.08583, -0.9963, -7.522e-08, 0.1622, -0.9868, -8.266e-08, 0.1622, -0.9868, -8.266e-08, 0.1622, -0.9868, -8.266e-08, 0.1622, -0.9868, -8.266e-08, -0.8989, -0.4382, -3.353e-08, -0.8989, -0.4382, -3.353e-08, -0.8989, -0.4382, -3.353e-08, -0.8989, -0.4382, -3.353e-08, -1.0, 0.0, 0.0, -1.0, 0.0, 0.0, -1.0, 0.0, 0.0, -1.0, 0.0, 0.0, 1.0, 0.0, 0.0, 1.0, 0.0, 0.0, 1.0, 0.0, 0.0, 1.0, 0.0, 0.0, 0.3267, -0.9451, -8.266e-08, 0.3267, -0.9451, -8.266e-08, 0.3267, -0.9451, -8.266e-08, 0.3267, -0.9451, -8.266e-08, -0.9762, -0.217, -2.067e-08, -0.9762, -0.217, -2.067e-08, -0.9762, -0.217, -2.067e-08, -0.9762, -0.217, -2.067e-08, -0.8481, -0.5299, -4.133e-08, -0.8481, -0.5299, -4.133e-08, -0.8481, -0.5299, -4.133e-08, -0.8481, -0.5299, -4.133e-08, -0.4166, -0.9091, -6.886e-08, -0.4166, -0.9091, -6.886e-08, -0.4166, -0.9091, -6.886e-08, -0.4166, -0.9091, -6.886e-08, 0.9254, -0.3789, -3.1e-08, 0.9254, -0.3789, -3.1e-08, 0.9254, -0.3789, -3.1e-08, 0.9254, -0.3789, -3.1e-08, -0.9254, -0.3789, -3.1e-08, -0.9254, -0.3789, -3.1e-08, -0.9254, -0.3789, -3.1e-08, -0.9254, -0.3789, -3.1e-08, 0.4818, -0.8763, -8.266e-08, 0.4818, -0.8763, -8.266e-08, 0.4818, -0.8763, -8.266e-08, 0.4818, -0.8763, -8.266e-08, -0.6986, -0.7155, -5.389e-08, -0.6986, -0.7155, -5.389e-08, -0.6986, -0.7155, -5.389e-08, -0.6986, -0.7155, -5.389e-08, -0.994, -0.1096, -7.784e-09, -0.994, -0.1096, -7.784e-09, -0.994, -0.1096, -7.784e-09, -0.994, -0.1096, -7.784e-09, -0.7463, -0.6657, -4.133e-08, -0.7463, -0.6657, -4.133e-08, -0.7463, -0.6657, -4.133e-08, -0.7463, -0.6657, -4.133e-08, -0.08583, -0.9963, -7.522e-08, -0.08583, -0.9963, -7.522e-08, -0.08583, -0.9963, -7.522e-08, -0.08583, -0.9963, -7.522e-08, -0.9976, -0.06881, -5.406e-09, -0.9976, -0.06881, -5.406e-09, -0.9976, -0.06881, -5.406e-09, -0.9976, -0.06881, -5.406e-09, -0.623, -0.7822, -8.266e-08, -0.623, -0.7822, -8.266e-08, -0.623, -0.7822, -8.266e-08, -0.623, -0.7822, -8.266e-08, 0.623, -0.7822, -8.266e-08, 0.623, -0.7822, -8.266e-08, 0.623, -0.7822, -8.266e-08, 0.623, -0.7822, -8.266e-08, 0.89, -0.4561, -3.1e-08, 0.89, -0.4561, -3.1e-08, 0.89, -0.4561, -3.1e-08, 0.89, -0.4561, -3.1e-08, 0.03331, -0.9994, -9.422e-08, 0.03331, -0.9994, -9.422e-08, 0.03331, -0.9994, -9.422e-08, 0.03331, -0.9994, -9.422e-08, -0.4818, -0.8763, -8.266e-08, -0.4818, -0.8763, -8.266e-08, -0.4818, -0.8763, -8.266e-08, -0.4818, -0.8763, -8.266e-08, 0.9951, -0.09869, -7.569e-09, 0.9951, -0.09869, -7.569e-09, 0.9951, -0.09869, -7.569e-09, 0.9951, -0.09869, -7.569e-09, -0.9911, -0.1334, -7.75e-09, -0.9911, -0.1334, -7.75e-09, -0.9911, -0.1334, -7.75e-09, -0.9911, -0.1334, -7.75e-09, -0.3267, -0.9451, -8.266e-08, -0.3267, -0.9451, -8.266e-08, -0.3267, -0.9451, -8.266e-08, -0.3267, -0.9451, -8.266e-08, 0.9992, -0.03887, -2.703e-09, 0.9992, -0.03887, -2.703e-09, 0.9992, -0.03887, -2.703e-09, 0.9992, -0.03887, -2.703e-09, 0.8481, -0.5299, -4.133e-08, 0.8481, -0.5299, -4.133e-08, 0.8481, -0.5299, -4.133e-08, 0.8481, -0.5299, -4.133e-08, 0.9606, -0.278, -2.156e-08, 0.9606, -0.278, -2.156e-08, 0.9606, -0.278, -2.156e-08, 0.9606, -0.278, -2.156e-08, 0.1222, -0.9925, -9.422e-08, 0.1222, -0.9925, -9.422e-08, 0.1222, -0.9925, -9.422e-08, 0.1222, -0.9925, -9.422e-08, -0.1622, -0.9868, -8.266e-08, -0.1622, -0.9868, -8.266e-08, -0.1622, -0.9868, -8.266e-08, -0.1622, -0.9868, -8.266e-08, 0.8107, -0.5855, -4.311e-08, 0.8107, -0.5855, -4.311e-08, 0.8107, -0.5855, -4.311e-08, 0.8107, -0.5855, -4.311e-08, -0.07785, -0.997, -9.422e-08, -0.07785, -0.997, -9.422e-08, -0.07785, -0.997, -9.422e-08, -0.07785, -0.997, -9.422e-08, 0.5659, -0.8244, -6.228e-08, 0.5659, -0.8244, -6.228e-08, 0.5659, -0.8244, -6.228e-08, 0.5659, -0.8244, -6.228e-08, 0.255, -0.9669, -7.305e-08, 0.255, -0.9669, -7.305e-08, 0.255, -0.9669, -7.305e-08, 0.255, -0.9669, -7.305e-08, 0.2453, -0.9694, -8.266e-08, 0.2453, -0.9694, -8.266e-08, 0.2453, -0.9694, -8.266e-08, 0.2453, -0.9694, -8.266e-08, 0.0, -1.0, -7.55e-08, 0.0, -1.0, -7.55e-08, 0.0, -1.0, -7.55e-08, 0.0, -1.0, -7.55e-08, 0.9762, -0.217, -2.067e-08, 0.9762, -0.217, -2.067e-08, 0.9762, -0.217, -2.067e-08, 0.9762, -0.217, -2.067e-08, 0.8, -0.5999, -4.133e-08, 0.8, -0.5999, -4.133e-08, 0.8, -0.5999, -4.133e-08, 0.8, -0.5999, -4.133e-08, 0.4057, -0.914, -8.266e-08, 0.4057, -0.914, -8.266e-08, 0.4057, -0.914, -8.266e-08, 0.4057, -0.914, -8.266e-08, -0.9606, -0.278, -2.156e-08, -0.9606, -0.278, -2.156e-08, -0.9606, -0.278, -2.156e-08, -0.9606, -0.278, -2.156e-08, -0.9542, -0.299, -2.067e-08, -0.9542, -0.299, -2.067e-08, -0.9542, -0.299, -2.067e-08, -0.9542, -0.299, -2.067e-08, 0.5544, -0.8323, -8.266e-08, 0.5544, -0.8323, -8.266e-08, 0.5544, -0.8323, -8.266e-08, 0.5544, -0.8323, -8.266e-08, 0.0, 1.0, 8.67e-08, 0.0, 1.0, 8.67e-08, 0.0, 1.0, 8.67e-08, 0.0, 1.0, 8.67e-08, -0.89, -0.4561, -3.1e-08, -0.89, -0.4561, -3.1e-08, -0.89, -0.4561, -3.1e-08, -0.89, -0.4561, -3.1e-08, 0.9911, -0.1334, -7.75e-09, 0.9911, -0.1334, -7.75e-09, 0.9911, -0.1334, -7.75e-09, 0.9911, -0.1334, -7.75e-09, 0.0, -1.0, -7.55e-08, 0.0, -1.0, -7.55e-08, 0.0, -1.0, -7.55e-08, 0.0, -1.0, -7.55e-08, 0.9542, -0.299, -2.067e-08, 0.9542, -0.299, -2.067e-08, 0.9542, -0.299, -2.067e-08, 0.9542, -0.299, -2.067e-08, -0.8, -0.5999, -4.133e-08, -0.8, -0.5999, -4.133e-08, -0.8, -0.5999, -4.133e-08, -0.8, -0.5999, -4.133e-08, 0.9976, -0.06881, -5.406e-09, 0.9976, -0.06881, -5.406e-09, 0.9976, -0.06881, -5.406e-09, 0.9976, -0.06881, -5.406e-09, 0.7463, -0.6657, -4.133e-08, 0.7463, -0.6657, -4.133e-08, 0.7463, -0.6657, -4.133e-08, 0.7463, -0.6657, -4.133e-08, -0.6871, -0.7266, -6.2e-08, -0.6871, -0.7266, -6.2e-08, -0.6871, -0.7266, -6.2e-08, -0.6871, -0.7266, -6.2e-08, 0.994, -0.1096, -7.784e-09, 0.994, -0.1096, -7.784e-09, 0.994, -0.1096, -7.784e-09, 0.994, -0.1096, -7.784e-09, -0.255, -0.9669, -7.305e-08, -0.255, -0.9669, -7.305e-08, -0.255, -0.9669, -7.305e-08, -0.255, -0.9669, -7.305e-08, -0.9992, -0.03887, -2.703e-09, -0.9992, -0.03887, -2.703e-09, -0.9992, -0.03887, -2.703e-09, -0.9992, -0.03887, -2.703e-09, -0.5544, -0.8323, -8.266e-08, -0.5544, -0.8323, -8.266e-08, -0.5544, -0.8323, -8.266e-08, -0.5544, -0.8323, -8.266e-08])] * 3)])

# ---- curves / text
cu_beltcurve = bpy.data.curves.new('BeltCurve', 'CURVE')
cu_beltcurve.dimensions = '3D'
_sp = cu_beltcurve.splines.new('POLY'); _sp.points.add(131)
_sp.points.foreach_set('co', [44.52, 0.0, 195.0, 1.0, 33.51, 0.0, 197.2, 1.0, 22.4, 0.0, 198.7, 1.0, 11.23, 0.0, 199.7, 1.0, 0.01067, 0.0, 200.0, 1.0, -11.2, 0.0, 199.7, 1.0, -22.38, 0.0, 198.7, 1.0, -33.49, 0.0, 197.2, 1.0, -44.5, 0.0, 195.0, 1.0, -55.36, 0.0, 192.2, 1.0, -66.05, 0.0, 188.8, 1.0, -76.53, 0.0, 184.8, 1.0, -86.77, 0.0, 180.2, 1.0, -96.74, 0.0, 175.0, 1.0, -106.4, 0.0, 169.3, 1.0, -115.7, 0.0, 163.1, 1.0, -124.7, 0.0, 156.4, 1.0, -133.3, 0.0, 149.1, 1.0, -141.4, 0.0, 141.4, 1.0, -149.1, 0.0, 133.3, 1.0, -156.4, 0.0, 124.7, 1.0, -163.1, 0.0, 115.7, 1.0, -169.3, 0.0, 106.4, 1.0, -175.0, 0.0, 96.75, 1.0, -180.2, 0.0, 86.78, 1.0, -184.8, 0.0, 76.54, 1.0, -188.8, 0.0, 66.06, 1.0, -192.2, 0.0, 55.37, 1.0, -195.0, 0.0, 44.51, 1.0, -197.2, 0.0, 33.5, 1.0, -198.7, 0.0, 22.39, 1.0, -199.7, 0.0, 11.21, 1.0, -200.0, 0.0, 2.449e-14, 1.0, -199.7, 0.0, -11.21, 1.0, -198.7, 0.0, -22.39, 1.0, -197.2, 0.0, -33.5, 1.0, -195.0, 0.0, -44.51, 1.0, -192.2, 0.0, -55.37, 1.0, -188.8, 0.0, -66.06, 1.0, -184.8, 0.0, -76.54, 1.0, -180.2, 0.0, -86.78, 1.0, -175.0, 0.0, -96.75, 1.0, -169.3, 0.0, -106.4, 1.0, -163.1, 0.0, -115.7, 1.0, -156.4, 0.0, -124.7, 1.0, -149.1, 0.0, -133.3, 1.0, -141.4, 0.0, -141.4, 1.0, -133.3, 0.0, -149.1, 1.0, -124.7, 0.0, -156.4, 1.0, -115.7, 0.0, -163.1, 1.0, -106.4, 0.0, -169.3, 1.0, -96.74, 0.0, -175.0, 1.0, -86.77, 0.0, -180.2, 1.0, -76.53, 0.0, -184.8, 1.0, -66.05, 0.0, -188.8, 1.0, -55.36, 0.0, -192.2, 1.0, -44.5, 0.0, -195.0, 1.0, -33.49, 0.0, -197.2, 1.0, -22.38, 0.0, -198.7, 1.0, -11.2, 0.0, -199.7, 1.0, 0.01067, 0.0, -200.0, 1.0, 11.23, 0.0, -199.7, 1.0, 22.4, 0.0, -198.7, 1.0, 33.51, 0.0, -197.2, 1.0, 44.52, 0.0, -195.0, 1.0, 685.0, 0.0, -48.75, 1.0, 685.0, 0.0, -48.75, 1.0, 687.1, 0.0, -48.23, 1.0, 689.1, 0.0, -47.64, 1.0, 691.1, 0.0, -46.96, 1.0, 693.1, 0.0, -46.19, 1.0, 695.0, 0.0, -45.35, 1.0, 696.9, 0.0, -44.42, 1.0, 698.7, 0.0, -43.42, 1.0, 700.5, 0.0, -42.33, 1.0, 702.3, 0.0, -41.18, 1.0, 704.0, 0.0, -39.95, 1.0, 705.6, 0.0, -38.65, 1.0, 707.2, 0.0, -37.28, 1.0, 708.8, 0.0, -35.85, 1.0, 710.2, 0.0, -34.35, 1.0, 711.7, 0.0, -32.79, 1.0, 713.0, 0.0, -31.17, 1.0, 714.3, 0.0, -29.5, 1.0, 715.5, 0.0, -27.78, 1.0, 716.6, 0.0, -26.0, 1.0, 717.7, 0.0, -24.18, 1.0, 718.7, 0.0, -22.32, 1.0, 719.6, 0.0, -20.42, 1.0, 720.4, 0.0, -18.48, 1.0, 721.1, 0.0, -16.51, 1.0, 721.8, 0.0, -14.51, 1.0, 722.3, 0.0, -12.49, 1.0, 722.8, 0.0, -10.44, 1.0, 723.2, 0.0, -8.375, 1.0, 723.5, 0.0, -6.294, 1.0, 723.7, 0.0, -4.202, 1.0, 723.9, 0.0, -2.103, 1.0, 723.9, 0.0, 0.0, 1.0, 723.9, 0.0, 2.103, 1.0, 723.7, 0.0, 4.202, 1.0, 723.5, 0.0, 6.294, 1.0, 723.2, 0.0, 8.375, 1.0, 722.8, 0.0, 10.44, 1.0, 722.3, 0.0, 12.49, 1.0, 721.8, 0.0, 14.51, 1.0, 721.1, 0.0, 16.51, 1.0, 720.4, 0.0, 18.48, 1.0, 719.6, 0.0, 20.42, 1.0, 718.7, 0.0, 22.32, 1.0, 717.7, 0.0, 24.18, 1.0, 716.6, 0.0, 26.0, 1.0, 715.5, 0.0, 27.78, 1.0, 714.3, 0.0, 29.5, 1.0, 713.0, 0.0, 31.17, 1.0, 711.7, 0.0, 32.79, 1.0, 710.2, 0.0, 34.35, 1.0, 708.8, 0.0, 35.85, 1.0, 707.2, 0.0, 37.28, 1.0, 705.6, 0.0, 38.65, 1.0, 704.0, 0.0, 39.95, 1.0, 702.3, 0.0, 41.18, 1.0, 700.5, 0.0, 42.33, 1.0, 698.7, 0.0, 43.42, 1.0, 696.9, 0.0, 44.42, 1.0, 695.0, 0.0, 45.35, 1.0, 693.1, 0.0, 46.19, 1.0, 691.1, 0.0, 46.96, 1.0, 689.1, 0.0, 47.64, 1.0, 687.1, 0.0, 48.23, 1.0, 685.0, 0.0, 48.75, 1.0, 44.52, 0.0, 195.0, 1.0])
_sp.resolution_u = 2
_sp.use_cyclic_u = True
cu_beltcurve.resolution_u = 2
cu_beltcurve.fill_mode = 'FULL'

# ---- objects
ob_profile_surface = bpy.data.objects.new('Profile\\Surface', me_profile_surface)
ob_beltcurve = bpy.data.objects.new('BeltCurve', cu_beltcurve)

# ---- transforms, parenting, visibility, modifiers, constraints
ob_profile_surface.location = (0.0, 0.0, 0.0)
ob_profile_surface.rotation_euler = (1.571, -0.0, 0.0)
_m = ob_profile_surface.modifiers.new('Array', 'ARRAY')
_m.fit_type = 'FIT_CURVE'
_m.curve = ob_beltcurve
ob_beltcurve.location = (0.0, 0.0, 0.0)

# ---- collection membership
col_collection.objects.link(ob_profile_surface)
col_collection.objects.link(ob_beltcurve)

# ---- scene / render settings (as saved in the file)
scene.frame_start = 1; scene.frame_end = 250; scene.frame_set(1)
scene.render.engine = 'BLENDER_EEVEE_NEXT'
scene.cycles.sampling_pattern = 'TABULATED_SOBOL'
scene.eevee.ray_tracing_options.trace_max_roughness = 0.0
bpy.context.view_layer.update()

# ---- added for rendering (the .blend has no active camera and no usable light): camera, sun
cam_auto = bpy.data.cameras.new('AutoCamera')
cam_auto.lens = 50.0
cam_auto.sensor_width = 36.0
cam_auto.clip_end = 38913.1
ob_auto_camera = bpy.data.objects.new('AutoCamera', cam_auto)
scene.collection.objects.link(ob_auto_camera)
ob_auto_camera.location = (3197.53, -2657.74, 1773.82)
ob_auto_camera.rotation_euler = (1.09748, -7.21219e-08, 0.694738)
scene.camera = ob_auto_camera
light_auto_sun = bpy.data.lights.new('AutoSun', 'SUN')
light_auto_sun.energy = 3.0
light_auto_sun.angle = 0.0523599
ob_auto_sun = bpy.data.objects.new('AutoSun', light_auto_sun)
scene.collection.objects.link(ob_auto_sun)
ob_auto_sun.rotation_euler = (0.872665, 0.174533, 0.523599)
bpy.context.view_layer.update()
